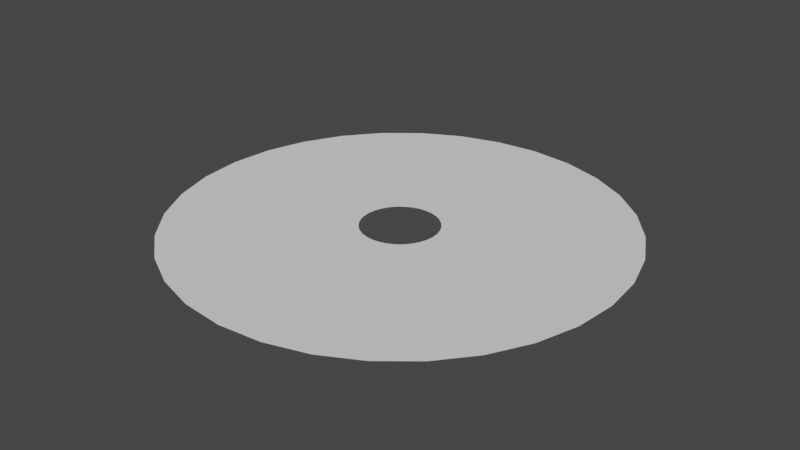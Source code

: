 # Source: Ripple.blend  (saved by Blender 3.3.6; exported with 4.5.12 LTS)
import bpy
from mathutils import Matrix  # noqa: F401  (used for matrix-valued properties, if any)

bpy.ops.wm.read_factory_settings(use_empty=True)
scene = bpy.context.scene
scene.name = 'Scene'

# ---- collections
col_collection = bpy.data.collections.new('Collection'); scene.collection.children.link(col_collection)

# ---- world
world_world = bpy.data.worlds.new('World'); scene.world = world_world
world_world.use_nodes = True; world_world.node_tree.nodes.clear()
_N = world_world.node_tree.nodes; _L = world_world.node_tree.links
n0 = _N.new('ShaderNodeOutputWorld'); n0.name = 'World Output'; n0.location = (300, 300)
n1 = _N.new('ShaderNodeBackground'); n1.name = 'Background'; n1.location = (10, 300)
n1.inputs[0].default_value = (0.05088, 0.05088, 0.05088, 1.0)
_L.new(n1.outputs[0], n0.inputs[0])
n0.is_active_output = True
world_world.color = (0.05088, 0.05088, 0.05088)
world_world.use_sun_shadow = False
world_world.sun_shadow_jitter_overblur = 0.0

# ---- meshes
me_circle = bpy.data.meshes.new('Circle')
me_circle.from_pydata([(0.0, 1.0, 0.0), (-0.1951, 0.9808, 0.0), (-0.3827, 0.9239, 0.0), (-0.5556, 0.8315, 0.0), (-0.7071, 0.7071, 0.0), (-0.8315, 0.5556, 0.0), (-0.9239, 0.3827, 0.0), (-0.9808, 0.1951, 0.0), (-1.0, 0.0, 0.0), (-0.9808, -0.1951, 0.0), (-0.9239, -0.3827, 0.0), (-0.8315, -0.5556, 0.0), (-0.7071, -0.7071, 0.0), (-0.5556, -0.8315, 0.0), (-0.3827, -0.9239, 0.0), (-0.1951, -0.9808, 0.0), (0.0, -1.0, 0.0), (0.1951, -0.9808, 0.0), (0.3827, -0.9239, 0.0), (0.5556, -0.8315, 0.0), (0.7071, -0.7071, 0.0), (0.8315, -0.5556, 0.0), (0.9239, -0.3827, 0.0), (0.9808, -0.1951, 0.0), (1.0, 0.0, 0.0), (0.9808, 0.1951, 0.0), (0.9239, 0.3827, 0.0), (0.8315, 0.5556, 0.0), (0.7071, 0.7071, 0.0), (0.5556, 0.8315, 0.0), (0.3827, 0.9239, 0.0), (0.1951, 0.9808, 0.0), (-1.316e-08, 0.172, 0.001256), (-0.03355, 0.1687, 0.001256), (-0.06582, 0.1589, 0.001256), (-0.09555, 0.143, 0.001256), (-0.1216, 0.1216, 0.001256), (-0.143, 0.09555, 0.001256), (-0.1589, 0.06582, 0.001256), (-0.1687, 0.03355, 0.001256), (-0.172, 1.036e-08, 0.001256), (-0.1687, -0.03355, 0.001256), (-0.1589, -0.06582, 0.001256), (-0.143, -0.09555, 0.001256), (-0.1216, -0.1216, 0.001256), (-0.09555, -0.143, 0.001256), (-0.06582, -0.1589, 0.001256), (-0.03355, -0.1687, 0.001256), (-1.316e-08, -0.172, 0.001256), (0.03355, -0.1687, 0.001256), (0.06582, -0.1589, 0.001256), (0.09555, -0.143, 0.001256), (0.1216, -0.1216, 0.001256), (0.143, -0.09555, 0.001256), (0.1589, -0.06582, 0.001256), (0.1687, -0.03355, 0.001256), (0.172, 1.036e-08, 0.001256), (0.1687, 0.03355, 0.001256), (0.1589, 0.06582, 0.001256), (0.143, 0.09555, 0.001256), (0.1216, 0.1216, 0.001256), (0.09555, 0.143, 0.001256), (0.06582, 0.1589, 0.001256), (0.03355, 0.1687, 0.001256), (-0.5649, -0.5649, 0.0003051), (-0.4439, -0.6643, 0.0003051), (0.7381, 0.3057, 0.0003051), (0.6643, 0.4439, 0.0003051), (-0.3057, -0.7381, 0.0003051), (-3.197e-09, 0.7989, 0.0003051), (-0.1559, 0.7836, 0.0003051), (0.5649, 0.5649, 0.0003051), (-0.1559, -0.7836, 0.0003051), (-0.3057, 0.7381, 0.0003051), (0.4439, 0.6643, 0.0003051), (-3.197e-09, -0.7989, 0.0003051), (-0.4439, 0.6643, 0.0003051), (0.3057, 0.7381, 0.0003051), (0.1559, -0.7836, 0.0003051), (-0.5649, 0.5649, 0.0003051), (0.1559, 0.7836, 0.0003051), (0.3057, -0.7381, 0.0003051), (-0.6643, 0.4439, 0.0003051), (0.4439, -0.6643, 0.0003051), (-0.7381, 0.3057, 0.0003051), (0.5649, -0.5649, 0.0003051), (-0.7836, 0.1559, 0.0003051), (0.6643, -0.4439, 0.0003051), (-0.7989, 2.515e-09, 0.0003051), (0.7381, -0.3057, 0.0003051), (-0.7836, -0.1559, 0.0003051), (0.7836, -0.1559, 0.0003051), (-0.7381, -0.3057, 0.0003051), (0.7989, 2.515e-09, 0.0003051), (-0.6643, -0.4439, 0.0003051), (0.7836, 0.1559, 0.0003051), (-0.4267, -0.4267, 0.0006016), (0.5575, 0.2309, 0.0006016), (-6.304e-09, 0.6035, 0.0006016), (-0.3353, -0.5018, 0.0006016), (0.5018, 0.3353, 0.0006016), (-0.2309, -0.5575, 0.0006016), (-0.1177, 0.5919, 0.0006016), (0.4267, 0.4267, 0.0006016), (-0.1177, -0.5919, 0.0006016), (-0.2309, 0.5575, 0.0006016), (0.3353, 0.5018, 0.0006016), (-6.304e-09, -0.6035, 0.0006016), (-0.3353, 0.5018, 0.0006016), (0.2309, 0.5575, 0.0006016), (0.1177, -0.5919, 0.0006016), (-0.4267, 0.4267, 0.0006016), (0.1177, 0.5919, 0.0006016), (0.2309, -0.5575, 0.0006016), (-0.5018, 0.3353, 0.0006016), (0.3353, -0.5018, 0.0006016), (-0.5575, 0.2309, 0.0006016), (0.4267, -0.4267, 0.0006016), (-0.5919, 0.1177, 0.0006016), (0.5018, -0.3353, 0.0006016), (-0.6035, 4.96e-09, 0.0006016), (0.5575, -0.2309, 0.0006016), (-0.5919, -0.1177, 0.0006016), (0.5919, -0.1177, 0.0006016), (-0.5575, -0.2309, 0.0006016), (0.6035, 4.96e-09, 0.0006016), (-0.5018, -0.3353, 0.0006016), (0.5919, 0.1177, 0.0006016), (-0.295, -0.295, 0.0008843), (0.3854, 0.1596, 0.0008843), (-9.266e-09, 0.4171, 0.0008843), (-0.2318, -0.3468, 0.0008843), (0.3468, 0.2318, 0.0008843), (-0.1596, -0.3854, 0.0008843), (-0.08138, 0.4091, 0.0008843), (0.295, 0.295, 0.0008843), (-0.08138, -0.4091, 0.0008843), (-0.1596, 0.3854, 0.0008843), (0.2318, 0.3468, 0.0008843), (-9.266e-09, -0.4171, 0.0008843), (-0.2318, 0.3468, 0.0008843), (0.1596, 0.3854, 0.0008843), (0.08138, -0.4091, 0.0008843), (-0.295, 0.295, 0.0008843), (0.08138, 0.4091, 0.0008843), (0.1596, -0.3854, 0.0008843), (-0.3468, 0.2318, 0.0008843), (0.2318, -0.3468, 0.0008843), (-0.3854, 0.1596, 0.0008843), (0.295, -0.295, 0.0008843), (-0.4091, 0.08138, 0.0008843), (0.3468, -0.2318, 0.0008843), (-0.4171, 7.29e-09, 0.0008843), (0.3854, -0.1596, 0.0008843), (-0.4091, -0.08138, 0.0008843), (0.4091, -0.08138, 0.0008843), (-0.3854, -0.1596, 0.0008843), (0.4171, 7.29e-09, 0.0008843), (-0.3468, -0.2318, 0.0008843), (0.4091, 0.08138, 0.0008843), (-0.1609, -0.1609, 0.001172), (0.2102, 0.08708, 0.001172), (-1.228e-08, 0.2276, 0.001172), (-0.1264, -0.1892, 0.001172), (0.1892, 0.1264, 0.001172), (-0.08708, -0.2102, 0.001172), (-0.04439, 0.2232, 0.001172), (0.1609, 0.1609, 0.001172), (-0.04439, -0.2232, 0.001172), (-0.08708, 0.2102, 0.001172), (0.1264, 0.1892, 0.001172), (-1.228e-08, -0.2276, 0.001172), (-0.1264, 0.1892, 0.001172), (0.08708, 0.2102, 0.001172), (0.04439, -0.2232, 0.001172), (-0.1609, 0.1609, 0.001172), (0.04439, 0.2232, 0.001172), (0.08708, -0.2102, 0.001172), (-0.1892, 0.1264, 0.001172), (0.1264, -0.1892, 0.001172), (-0.2102, 0.08708, 0.001172), (0.1609, -0.1609, 0.001172), (-0.2232, 0.04439, 0.001172), (0.1892, -0.1264, 0.001172), (-0.2276, 9.661e-09, 0.001172), (0.2102, -0.08708, 0.001172), (-0.2232, -0.04439, 0.001172), (0.2232, -0.04439, 0.001172), (-0.2102, -0.08708, 0.001172), (0.2276, 9.661e-09, 0.001172), (-0.1892, -0.1264, 0.001172), (0.2232, 0.04439, 0.001172)], [], [(163, 160, 44, 45), (164, 161, 58, 59), (165, 163, 45, 46), (166, 162, 32, 33), (167, 164, 59, 60), (168, 165, 46, 47), (169, 166, 33, 34), (170, 167, 60, 61), (171, 168, 47, 48), (172, 169, 34, 35), (173, 170, 61, 62), (174, 171, 48, 49), (175, 172, 35, 36), (176, 173, 62, 63), (177, 174, 49, 50), (178, 175, 36, 37), (162, 176, 63, 32), (179, 177, 50, 51), (180, 178, 37, 38), (181, 179, 51, 52), (182, 180, 38, 39), (183, 181, 52, 53), (184, 182, 39, 40), (185, 183, 53, 54), (186, 184, 40, 41), (187, 185, 54, 55), (188, 186, 41, 42), (189, 187, 55, 56), (190, 188, 42, 43), (191, 189, 56, 57), (160, 190, 43, 44), (161, 191, 57, 58), (26, 25, 95, 66), (12, 11, 94, 64), (25, 24, 93, 95), (11, 10, 92, 94), (24, 23, 91, 93), (10, 9, 90, 92), (23, 22, 89, 91), (9, 8, 88, 90), (22, 21, 87, 89), (8, 7, 86, 88), (21, 20, 85, 87), (7, 6, 84, 86), (20, 19, 83, 85), (6, 5, 82, 84), (19, 18, 81, 83), (0, 31, 80, 69), (5, 4, 79, 82), (18, 17, 78, 81), (31, 30, 77, 80), (4, 3, 76, 79), (17, 16, 75, 78), (30, 29, 74, 77), (3, 2, 73, 76), (16, 15, 72, 75), (29, 28, 71, 74), (2, 1, 70, 73), (15, 14, 68, 72), (28, 27, 67, 71), (1, 0, 69, 70), (14, 13, 65, 68), (27, 26, 66, 67), (13, 12, 64, 65), (66, 95, 127, 97), (64, 94, 126, 96), (95, 93, 125, 127), (94, 92, 124, 126), (93, 91, 123, 125), (92, 90, 122, 124), (91, 89, 121, 123), (90, 88, 120, 122), (89, 87, 119, 121), (88, 86, 118, 120), (87, 85, 117, 119), (86, 84, 116, 118), (85, 83, 115, 117), (84, 82, 114, 116), (83, 81, 113, 115), (69, 80, 112, 98), (82, 79, 111, 114), (81, 78, 110, 113), (80, 77, 109, 112), (79, 76, 108, 111), (78, 75, 107, 110), (77, 74, 106, 109), (76, 73, 105, 108), (75, 72, 104, 107), (74, 71, 103, 106), (73, 70, 102, 105), (72, 68, 101, 104), (71, 67, 100, 103), (70, 69, 98, 102), (68, 65, 99, 101), (67, 66, 97, 100), (65, 64, 96, 99), (97, 127, 159, 129), (96, 126, 158, 128), (127, 125, 157, 159), (126, 124, 156, 158), (125, 123, 155, 157), (124, 122, 154, 156), (123, 121, 153, 155), (122, 120, 152, 154), (121, 119, 151, 153), (120, 118, 150, 152), (119, 117, 149, 151), (118, 116, 148, 150), (117, 115, 147, 149), (116, 114, 146, 148), (115, 113, 145, 147), (98, 112, 144, 130), (114, 111, 143, 146), (113, 110, 142, 145), (112, 109, 141, 144), (111, 108, 140, 143), (110, 107, 139, 142), (109, 106, 138, 141), (108, 105, 137, 140), (107, 104, 136, 139), (106, 103, 135, 138), (105, 102, 134, 137), (104, 101, 133, 136), (103, 100, 132, 135), (102, 98, 130, 134), (101, 99, 131, 133), (100, 97, 129, 132), (99, 96, 128, 131), (129, 159, 191, 161), (128, 158, 190, 160), (159, 157, 189, 191), (158, 156, 188, 190), (157, 155, 187, 189), (156, 154, 186, 188), (155, 153, 185, 187), (154, 152, 184, 186), (153, 151, 183, 185), (152, 150, 182, 184), (151, 149, 181, 183), (150, 148, 180, 182), (149, 147, 179, 181), (148, 146, 178, 180), (147, 145, 177, 179), (130, 144, 176, 162), (146, 143, 175, 178), (145, 142, 174, 177), (144, 141, 173, 176), (143, 140, 172, 175), (142, 139, 171, 174), (141, 138, 170, 173), (140, 137, 169, 172), (139, 136, 168, 171), (138, 135, 167, 170), (137, 134, 166, 169), (136, 133, 165, 168), (135, 132, 164, 167), (134, 130, 162, 166), (133, 131, 163, 165), (132, 129, 161, 164), (131, 128, 160, 163)])
_uv = me_circle.uv_layers.new(name='UVMap')
_uv.uv.foreach_set('vector', [0.962, 0.9337, 0.9311, 0.9337, 0.9311, 1.001, 0.962, 1.001, 0.4057, 0.9337, 0.3748, 0.9337, 0.3748, 1.001, 0.4057, 1.001, 0.9929, 0.9337, 0.962, 0.9337, 0.962, 1.001, 0.9929, 1.001, 0.5911, 0.9337, 0.5602, 0.9337, 0.5602, 1.001, 0.5911, 1.001, 0.4366, 0.9337, 0.4057, 0.9337, 0.4057, 1.001, 0.4366, 1.001, 0.03479, 0.9337, 0.003887, 0.9337, 0.003887, 1.001, 0.03479, 1.001, 0.622, 0.9337, 0.5911, 0.9337, 0.5911, 1.001, 0.622, 1.001, 0.4675, 0.9337, 0.4366, 0.9337, 0.4366, 1.001, 0.4675, 1.001, 0.0657, 0.9337, 0.03479, 0.9337, 0.03479, 1.001, 0.0657, 1.001, 0.6529, 0.9337, 0.622, 0.9337, 0.622, 1.001, 0.6529, 1.001, 0.4984, 0.9337, 0.4675, 0.9337, 0.4675, 1.001, 0.4984, 1.001, 0.09661, 0.9337, 0.0657, 0.9337, 0.0657, 1.001, 0.09661, 1.001, 0.6838, 0.9337, 0.6529, 0.9337, 0.6529, 1.001, 0.6838, 1.001, 0.5293, 0.9337, 0.4984, 0.9337, 0.4984, 1.001, 0.5293, 1.001, 0.1275, 0.9337, 0.09661, 0.9337, 0.09661, 1.001, 0.1275, 1.001, 0.7147, 0.9337, 0.6838, 0.9337, 0.6838, 1.001, 0.7147, 1.001, 0.5602, 0.9337, 0.5293, 0.9337, 0.5293, 1.001, 0.5602, 1.001, 0.1584, 0.9337, 0.1275, 0.9337, 0.1275, 1.001, 0.1584, 1.001, 0.7457, 0.9337, 0.7147, 0.9337, 0.7147, 1.001, 0.7457, 1.001, 0.1893, 0.9337, 0.1584, 0.9337, 0.1584, 1.001, 0.1893, 1.001, 0.7766, 0.9337, 0.7457, 0.9337, 0.7457, 1.001, 0.7766, 1.001, 0.2202, 0.9337, 0.1893, 0.9337, 0.1893, 1.001, 0.2202, 1.001, 0.8075, 0.9337, 0.7766, 0.9337, 0.7766, 1.001, 0.8075, 1.001, 0.2511, 0.9337, 0.2202, 0.9337, 0.2202, 1.001, 0.2511, 1.001, 0.8384, 0.9337, 0.8075, 0.9337, 0.8075, 1.001, 0.8384, 1.001, 0.282, 0.9337, 0.2511, 0.9337, 0.2511, 1.001, 0.282, 1.001, 0.8693, 0.9337, 0.8384, 0.9337, 0.8384, 1.001, 0.8693, 1.001, 0.313, 0.9337, 0.282, 0.9337, 0.282, 1.001, 0.313, 1.001, 0.9002, 0.9337, 0.8693, 0.9337, 0.8693, 1.001, 0.9002, 1.001, 0.3439, 0.9337, 0.313, 0.9337, 0.313, 1.001, 0.3439, 1.001, 0.9311, 0.9337, 0.9002, 0.9337, 0.9002, 1.001, 0.9311, 1.001, 0.3748, 0.9337, 0.3439, 0.9337, 0.3439, 1.001, 0.3748, 1.001, 0.3748, 0.001876, 0.3439, 0.001876, 0.3439, 0.2445, 0.3748, 0.2445, 0.9311, 0.001876, 0.9002, 0.001876, 0.9002, 0.2445, 0.9311, 0.2445, 0.3439, 0.001876, 0.313, 0.001876, 0.313, 0.2445, 0.3439, 0.2445, 0.9002, 0.001876, 0.8693, 0.001876, 0.8693, 0.2445, 0.9002, 0.2445, 0.313, 0.001876, 0.282, 0.001876, 0.282, 0.2445, 0.313, 0.2445, 0.8693, 0.001876, 0.8384, 0.001876, 0.8384, 0.2445, 0.8693, 0.2445, 0.282, 0.001876, 0.2511, 0.001876, 0.2511, 0.2445, 0.282, 0.2445, 0.8384, 0.001876, 0.8075, 0.001876, 0.8075, 0.2445, 0.8384, 0.2445, 0.2511, 0.001876, 0.2202, 0.001876, 0.2202, 0.2445, 0.2511, 0.2445, 0.8075, 0.001876, 0.7766, 0.001876, 0.7766, 0.2445, 0.8075, 0.2445, 0.2202, 0.001876, 0.1893, 0.001876, 0.1893, 0.2445, 0.2202, 0.2445, 0.7766, 0.001876, 0.7457, 0.001876, 0.7457, 0.2445, 0.7766, 0.2445, 0.1893, 0.001876, 0.1584, 0.001876, 0.1584, 0.2445, 0.1893, 0.2445, 0.7457, 0.001876, 0.7147, 0.001876, 0.7147, 0.2445, 0.7457, 0.2445, 0.1584, 0.001876, 0.1275, 0.001876, 0.1275, 0.2445, 0.1584, 0.2445, 0.5602, 0.001876, 0.5293, 0.001876, 0.5293, 0.2445, 0.5602, 0.2445, 0.7147, 0.001876, 0.6838, 0.001876, 0.6838, 0.2445, 0.7147, 0.2445, 0.1275, 0.001876, 0.09661, 0.001876, 0.09661, 0.2445, 0.1275, 0.2445, 0.5293, 0.001876, 0.4984, 0.001876, 0.4984, 0.2445, 0.5293, 0.2445, 0.6838, 0.001876, 0.6529, 0.001876, 0.6529, 0.2445, 0.6838, 0.2445, 0.09661, 0.001876, 0.0657, 0.001876, 0.0657, 0.2445, 0.09661, 0.2445, 0.4984, 0.001876, 0.4675, 0.001876, 0.4675, 0.2445, 0.4984, 0.2445, 0.6529, 0.001876, 0.622, 0.001876, 0.622, 0.2445, 0.6529, 0.2445, 0.0657, 0.001876, 0.03479, 0.001876, 0.03479, 0.2445, 0.0657, 0.2445, 0.4675, 0.001876, 0.4366, 0.001876, 0.4366, 0.2445, 0.4675, 0.2445, 0.622, 0.001876, 0.5911, 0.001876, 0.5911, 0.2445, 0.622, 0.2445, 0.03479, 0.001876, 0.003887, 0.001876, 0.003887, 0.2445, 0.03479, 0.2445, 0.4366, 0.001876, 0.4057, 0.001876, 0.4057, 0.2445, 0.4366, 0.2445, 0.5911, 0.001876, 0.5602, 0.001876, 0.5602, 0.2445, 0.5911, 0.2445, 0.9929, 0.001876, 0.962, 0.001876, 0.962, 0.2445, 0.9929, 0.2445, 0.4057, 0.001876, 0.3748, 0.001876, 0.3748, 0.2445, 0.4057, 0.2445, 0.962, 0.001876, 0.9311, 0.001876, 0.9311, 0.2445, 0.962, 0.2445, 0.3748, 0.2445, 0.3439, 0.2445, 0.3439, 0.4802, 0.3748, 0.4802, 0.9311, 0.2445, 0.9002, 0.2445, 0.9002, 0.4802, 0.9311, 0.4802, 0.3439, 0.2445, 0.313, 0.2445, 0.313, 0.4802, 0.3439, 0.4802, 0.9002, 0.2445, 0.8693, 0.2445, 0.8693, 0.4802, 0.9002, 0.4802, 0.313, 0.2445, 0.282, 0.2445, 0.282, 0.4802, 0.313, 0.4802, 0.8693, 0.2445, 0.8384, 0.2445, 0.8384, 0.4802, 0.8693, 0.4802, 0.282, 0.2445, 0.2511, 0.2445, 0.2511, 0.4802, 0.282, 0.4802, 0.8384, 0.2445, 0.8075, 0.2445, 0.8075, 0.4802, 0.8384, 0.4802, 0.2511, 0.2445, 0.2202, 0.2445, 0.2202, 0.4802, 0.2511, 0.4802, 0.8075, 0.2445, 0.7766, 0.2445, 0.7766, 0.4802, 0.8075, 0.4802, 0.2202, 0.2445, 0.1893, 0.2445, 0.1893, 0.4802, 0.2202, 0.4802, 0.7766, 0.2445, 0.7457, 0.2445, 0.7457, 0.4802, 0.7766, 0.4802, 0.1893, 0.2445, 0.1584, 0.2445, 0.1584, 0.4802, 0.1893, 0.4802, 0.7457, 0.2445, 0.7147, 0.2445, 0.7147, 0.4802, 0.7457, 0.4802, 0.1584, 0.2445, 0.1275, 0.2445, 0.1275, 0.4802, 0.1584, 0.4802, 0.5602, 0.2445, 0.5293, 0.2445, 0.5293, 0.4802, 0.5602, 0.4802, 0.7147, 0.2445, 0.6838, 0.2445, 0.6838, 0.4802, 0.7147, 0.4802, 0.1275, 0.2445, 0.09661, 0.2445, 0.09661, 0.4802, 0.1275, 0.4802, 0.5293, 0.2445, 0.4984, 0.2445, 0.4984, 0.4802, 0.5293, 0.4802, 0.6838, 0.2445, 0.6529, 0.2445, 0.6529, 0.4802, 0.6838, 0.4802, 0.09661, 0.2445, 0.0657, 0.2445, 0.0657, 0.4802, 0.09661, 0.4802, 0.4984, 0.2445, 0.4675, 0.2445, 0.4675, 0.4802, 0.4984, 0.4802, 0.6529, 0.2445, 0.622, 0.2445, 0.622, 0.4802, 0.6529, 0.4802, 0.0657, 0.2445, 0.03479, 0.2445, 0.03479, 0.4802, 0.0657, 0.4802, 0.4675, 0.2445, 0.4366, 0.2445, 0.4366, 0.4802, 0.4675, 0.4802, 0.622, 0.2445, 0.5911, 0.2445, 0.5911, 0.4802, 0.622, 0.4802, 0.03479, 0.2445, 0.003887, 0.2445, 0.003887, 0.4802, 0.03479, 0.4802, 0.4366, 0.2445, 0.4057, 0.2445, 0.4057, 0.4802, 0.4366, 0.4802, 0.5911, 0.2445, 0.5602, 0.2445, 0.5602, 0.4802, 0.5911, 0.4802, 0.9929, 0.2445, 0.962, 0.2445, 0.962, 0.4802, 0.9929, 0.4802, 0.4057, 0.2445, 0.3748, 0.2445, 0.3748, 0.4802, 0.4057, 0.4802, 0.962, 0.2445, 0.9311, 0.2445, 0.9311, 0.4802, 0.962, 0.4802, 0.3748, 0.4802, 0.3439, 0.4802, 0.3439, 0.705, 0.3748, 0.705, 0.9311, 0.4802, 0.9002, 0.4802, 0.9002, 0.705, 0.9311, 0.705, 0.3439, 0.4802, 0.313, 0.4802, 0.313, 0.705, 0.3439, 0.705, 0.9002, 0.4802, 0.8693, 0.4802, 0.8693, 0.705, 0.9002, 0.705, 0.313, 0.4802, 0.282, 0.4802, 0.282, 0.705, 0.313, 0.705, 0.8693, 0.4802, 0.8384, 0.4802, 0.8384, 0.705, 0.8693, 0.705, 0.282, 0.4802, 0.2511, 0.4802, 0.2511, 0.705, 0.282, 0.705, 0.8384, 0.4802, 0.8075, 0.4802, 0.8075, 0.705, 0.8384, 0.705, 0.2511, 0.4802, 0.2202, 0.4802, 0.2202, 0.705, 0.2511, 0.705, 0.8075, 0.4802, 0.7766, 0.4802, 0.7766, 0.705, 0.8075, 0.705, 0.2202, 0.4802, 0.1893, 0.4802, 0.1893, 0.705, 0.2202, 0.705, 0.7766, 0.4802, 0.7457, 0.4802, 0.7457, 0.705, 0.7766, 0.705, 0.1893, 0.4802, 0.1584, 0.4802, 0.1584, 0.705, 0.1893, 0.705, 0.7457, 0.4802, 0.7147, 0.4802, 0.7147, 0.705, 0.7457, 0.705, 0.1584, 0.4802, 0.1275, 0.4802, 0.1275, 0.705, 0.1584, 0.705, 0.5602, 0.4802, 0.5293, 0.4802, 0.5293, 0.705, 0.5602, 0.705, 0.7147, 0.4802, 0.6838, 0.4802, 0.6838, 0.705, 0.7147, 0.705, 0.1275, 0.4802, 0.09661, 0.4802, 0.09661, 0.705, 0.1275, 0.705, 0.5293, 0.4802, 0.4984, 0.4802, 0.4984, 0.705, 0.5293, 0.705, 0.6838, 0.4802, 0.6529, 0.4802, 0.6529, 0.705, 0.6838, 0.705, 0.09661, 0.4802, 0.0657, 0.4802, 0.0657, 0.705, 0.09661, 0.705, 0.4984, 0.4802, 0.4675, 0.4802, 0.4675, 0.705, 0.4984, 0.705, 0.6529, 0.4802, 0.622, 0.4802, 0.622, 0.705, 0.6529, 0.705, 0.0657, 0.4802, 0.03479, 0.4802, 0.03479, 0.705, 0.0657, 0.705, 0.4675, 0.4802, 0.4366, 0.4802, 0.4366, 0.705, 0.4675, 0.705, 0.622, 0.4802, 0.5911, 0.4802, 0.5911, 0.705, 0.622, 0.705, 0.03479, 0.4802, 0.003887, 0.4802, 0.003887, 0.705, 0.03479, 0.705, 0.4366, 0.4802, 0.4057, 0.4802, 0.4057, 0.705, 0.4366, 0.705, 0.5911, 0.4802, 0.5602, 0.4802, 0.5602, 0.705, 0.5911, 0.705, 0.9929, 0.4802, 0.962, 0.4802, 0.962, 0.705, 0.9929, 0.705, 0.4057, 0.4802, 0.3748, 0.4802, 0.3748, 0.705, 0.4057, 0.705, 0.962, 0.4802, 0.9311, 0.4802, 0.9311, 0.705, 0.962, 0.705, 0.3748, 0.705, 0.3439, 0.705, 0.3439, 0.9337, 0.3748, 0.9337, 0.9311, 0.705, 0.9002, 0.705, 0.9002, 0.9337, 0.9311, 0.9337, 0.3439, 0.705, 0.313, 0.705, 0.313, 0.9337, 0.3439, 0.9337, 0.9002, 0.705, 0.8693, 0.705, 0.8693, 0.9337, 0.9002, 0.9337, 0.313, 0.705, 0.282, 0.705, 0.282, 0.9337, 0.313, 0.9337, 0.8693, 0.705, 0.8384, 0.705, 0.8384, 0.9337, 0.8693, 0.9337, 0.282, 0.705, 0.2511, 0.705, 0.2511, 0.9337, 0.282, 0.9337, 0.8384, 0.705, 0.8075, 0.705, 0.8075, 0.9337, 0.8384, 0.9337, 0.2511, 0.705, 0.2202, 0.705, 0.2202, 0.9337, 0.2511, 0.9337, 0.8075, 0.705, 0.7766, 0.705, 0.7766, 0.9337, 0.8075, 0.9337, 0.2202, 0.705, 0.1893, 0.705, 0.1893, 0.9337, 0.2202, 0.9337, 0.7766, 0.705, 0.7457, 0.705, 0.7457, 0.9337, 0.7766, 0.9337, 0.1893, 0.705, 0.1584, 0.705, 0.1584, 0.9337, 0.1893, 0.9337, 0.7457, 0.705, 0.7147, 0.705, 0.7147, 0.9337, 0.7457, 0.9337, 0.1584, 0.705, 0.1275, 0.705, 0.1275, 0.9337, 0.1584, 0.9337, 0.5602, 0.705, 0.5293, 0.705, 0.5293, 0.9337, 0.5602, 0.9337, 0.7147, 0.705, 0.6838, 0.705, 0.6838, 0.9337, 0.7147, 0.9337, 0.1275, 0.705, 0.09661, 0.705, 0.09661, 0.9337, 0.1275, 0.9337, 0.5293, 0.705, 0.4984, 0.705, 0.4984, 0.9337, 0.5293, 0.9337, 0.6838, 0.705, 0.6529, 0.705, 0.6529, 0.9337, 0.6838, 0.9337, 0.09661, 0.705, 0.0657, 0.705, 0.0657, 0.9337, 0.09661, 0.9337, 0.4984, 0.705, 0.4675, 0.705, 0.4675, 0.9337, 0.4984, 0.9337, 0.6529, 0.705, 0.622, 0.705, 0.622, 0.9337, 0.6529, 0.9337, 0.0657, 0.705, 0.03479, 0.705, 0.03479, 0.9337, 0.0657, 0.9337, 0.4675, 0.705, 0.4366, 0.705, 0.4366, 0.9337, 0.4675, 0.9337, 0.622, 0.705, 0.5911, 0.705, 0.5911, 0.9337, 0.622, 0.9337, 0.03479, 0.705, 0.003887, 0.705, 0.003887, 0.9337, 0.03479, 0.9337, 0.4366, 0.705, 0.4057, 0.705, 0.4057, 0.9337, 0.4366, 0.9337, 0.5911, 0.705, 0.5602, 0.705, 0.5602, 0.9337, 0.5911, 0.9337, 0.9929, 0.705, 0.962, 0.705, 0.962, 0.9337, 0.9929, 0.9337, 0.4057, 0.705, 0.3748, 0.705, 0.3748, 0.9337, 0.4057, 0.9337, 0.962, 0.705, 0.9311, 0.705, 0.9311, 0.9337, 0.962, 0.9337])
me_circle.update()

# ---- objects
ob_circle = bpy.data.objects.new('Circle', me_circle)

# ---- transforms, parenting, visibility, modifiers, constraints
ob_circle.location = (0.0, 0.0, 0.0)

# ---- collection membership
col_collection.objects.link(ob_circle)

# ---- scene / render settings (as saved in the file)
scene.frame_start = 1; scene.frame_end = 250; scene.frame_set(1)
scene.render.engine = 'BLENDER_EEVEE_NEXT'
scene.cycles.sampling_pattern = 'TABULATED_SOBOL'
scene.cycles.use_light_tree = False
scene.view_settings.view_transform = 'Filmic'
bpy.context.view_layer.update()

# ---- added for rendering (the .blend has no active camera and no usable light): camera, sun
cam_auto = bpy.data.cameras.new('AutoCamera')
cam_auto.lens = 50.0
cam_auto.sensor_width = 36.0
cam_auto.clip_end = 1000.0
ob_auto_camera = bpy.data.objects.new('AutoCamera', cam_auto)
scene.collection.objects.link(ob_auto_camera)
ob_auto_camera.location = (2.61693, -3.14032, 2.09417)
ob_auto_camera.rotation_euler = (1.09748, -7.21219e-08, 0.694738)
scene.camera = ob_auto_camera
light_auto_sun = bpy.data.lights.new('AutoSun', 'SUN')
light_auto_sun.energy = 3.0
light_auto_sun.angle = 0.0523599
ob_auto_sun = bpy.data.objects.new('AutoSun', light_auto_sun)
scene.collection.objects.link(ob_auto_sun)
ob_auto_sun.rotation_euler = (0.872665, 0.174533, 0.523599)
bpy.context.view_layer.update()
